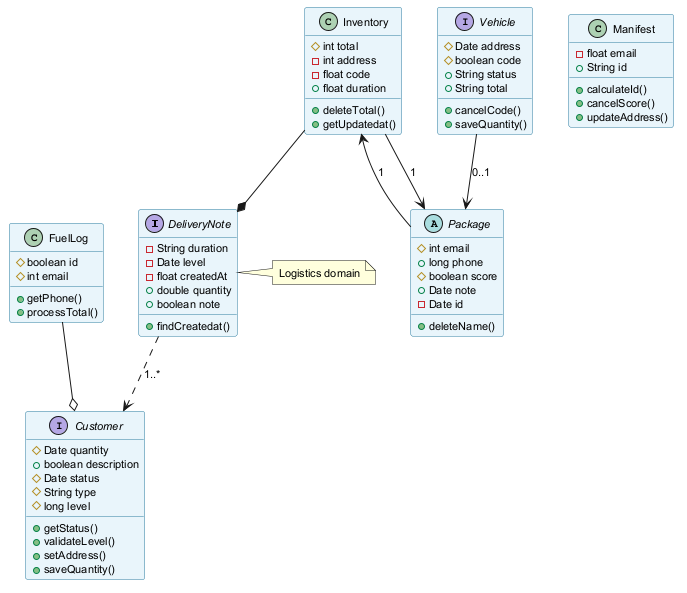

The diagram above was rendered by PlantUML. Its source (embedded in the PNG):
@startuml
skinparam backgroundColor #FFFFFF
skinparam classBackgroundColor #E8F4FA
skinparam classBorderColor #2C7DA0
skinparam defaultFontSize 11
interface DeliveryNote {
  -String duration
  -Date level
  -float createdAt
  +double quantity
  +boolean note
  +findCreatedat()
}
interface Vehicle {
  #Date address
  #boolean code
  +String status
  +String total
  +cancelCode()
  +saveQuantity()
}
abstract class Package {
  #int email
  +long phone
  #boolean score
  +Date note
  -Date id
  +deleteName()
}
interface Customer {
  #Date quantity
  +boolean description
  #Date status
  #String type
  #long level
  +getStatus()
  +validateLevel()
  +setAddress()
  +saveQuantity()
}
class Inventory {
  #int total
  -int address
  -float code
  +float duration
  +deleteTotal()
  +getUpdatedat()
}
class FuelLog {
  #boolean id
  #int email
  +getPhone()
  +processTotal()
}
class Manifest {
  -float email
  +String id
  +calculateId()
  +cancelScore()
  +updateAddress()
}
Vehicle --> Package : "0..1"
FuelLog --o Customer
Inventory --* DeliveryNote
Package --> Inventory : "1"
Inventory --> Package : "1"
DeliveryNote ..> Customer : "1..*"
note right of DeliveryNote : Logistics domain
@enduml